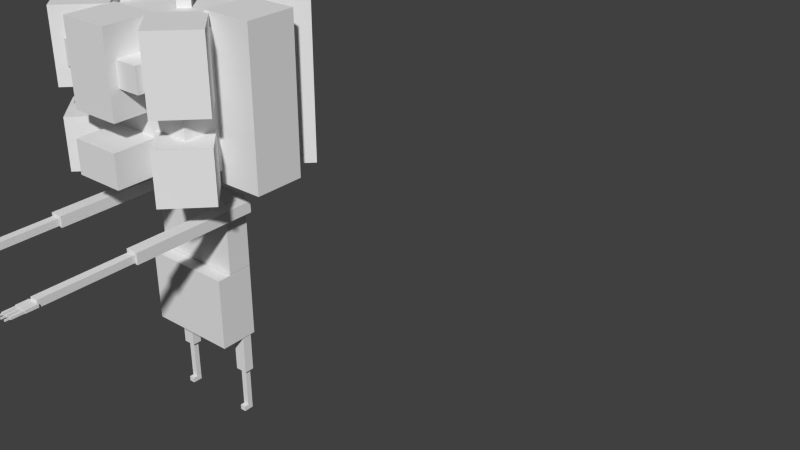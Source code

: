 # Source: pumpkid.blend  (saved by Blender 2.72.0; exported with 4.5.12 LTS)
import bpy
from mathutils import Matrix  # noqa: F401  (used for matrix-valued properties, if any)

bpy.ops.wm.read_factory_settings(use_empty=True)
scene = bpy.context.scene
scene.name = 'Scene'

# ---- collections
col_collection_1 = bpy.data.collections.new('Collection 1'); scene.collection.children.link(col_collection_1)

# ---- materials (node trees are filled in below, after node groups)
mat_material = bpy.data.materials.new('Material')
mat_material.alpha_threshold = 0.0
mat_material.use_transparent_shadow = False
mat_material.roughness = 0.5
mat_material.line_color = (0.0, 0.0, 0.0, 1.0)

# ---- material node trees

# ---- world
world_world = bpy.data.worlds.new('World'); scene.world = world_world
world_world.color = (0.05088, 0.05088, 0.05088)
world_world.use_sun_shadow = False
world_world.sun_shadow_jitter_overblur = 0.0
world_world.cycles.sampling_method = 'MANUAL'
world_world.cycles.sample_map_resolution = 256

# ---- meshes
me_cube_001 = bpy.data.meshes.new('Cube.001')
me_cube_001.from_pydata([(-0.6499, -0.0528, -2.997), (-0.6499, 0.1065, -2.997), (-0.5554, 0.1065, -2.997), (-0.5554, -0.0528, -2.997), (-0.6499, -0.0528, -2.916), (-0.6499, 0.1065, -2.916), (-0.5554, 0.1065, -2.916), (-0.5554, -0.0528, -2.916), (0.5609, -0.0528, -2.997), (0.5609, 0.1065, -2.997), (0.6554, 0.1065, -2.997), (0.6554, -0.0528, -2.997), (0.5609, -0.0528, -2.916), (0.5609, 0.1065, -2.916), (0.6554, 0.1065, -2.916), (0.6554, -0.0528, -2.916), (-0.9325, -1.904, 0.52), (-0.9325, 0.1094, 0.52), (-0.7314, 0.1094, 0.52), (-0.7314, -1.904, 0.52), (-0.9325, -1.904, 0.6971), (-0.9325, 0.1094, 0.6971), (-0.7314, 0.1094, 0.6971), (-0.7314, -1.904, 0.6971), (-0.8963, -3.381, 0.5443), (-0.8963, -1.909, 0.5443), (-0.7676, -1.909, 0.5443), (-0.7676, -3.381, 0.5443), (-0.8963, -3.381, 0.6591), (-0.8963, -1.909, 0.6591), (-0.7676, -1.909, 0.6591), (-0.7676, -3.381, 0.6591), (-0.9337, -3.576, 0.5705), (-0.9337, -3.382, 0.5705), (-0.7302, -3.382, 0.5705), (-0.7302, -3.576, 0.5705), (-0.9337, -3.576, 0.6181), (-0.9337, -3.382, 0.6181), (-0.7302, -3.382, 0.6181), (-0.7302, -3.576, 0.6181), (-0.812, -3.771, 0.5752), (-0.812, -3.577, 0.5752), (-0.8519, -3.577, 0.5752), (-0.8519, -3.771, 0.5752), (-0.812, -3.771, 0.6108), (-0.812, -3.577, 0.6108), (-0.8519, -3.577, 0.6108), (-0.8519, -3.771, 0.6108), (-0.8866, -3.771, 0.5752), (-0.8866, -3.577, 0.5752), (-0.9265, -3.577, 0.5752), (-0.9265, -3.771, 0.5752), (-0.8866, -3.771, 0.6108), (-0.8866, -3.577, 0.6108), (-0.9265, -3.577, 0.6108), (-0.9265, -3.771, 0.6108), (-0.8218, -3.842, 0.5806), (-0.8218, -3.773, 0.5806), (-0.8422, -3.773, 0.5806), (-0.8422, -3.842, 0.5806), (-0.8218, -3.842, 0.6023), (-0.8218, -3.773, 0.6023), (-0.8422, -3.773, 0.6023), (-0.8422, -3.842, 0.6023), (-0.744, -3.842, 0.5806), (-0.744, -3.773, 0.5806), (-0.7644, -3.773, 0.5806), (-0.7644, -3.842, 0.5806), (-0.744, -3.842, 0.6023), (-0.744, -3.773, 0.6023), (-0.7644, -3.773, 0.6023), (-0.7644, -3.842, 0.6023), (-0.7343, -3.771, 0.5752), (-0.7343, -3.577, 0.5752), (-0.7741, -3.577, 0.5752), (-0.7741, -3.771, 0.5752), (-0.7343, -3.771, 0.6108), (-0.7343, -3.577, 0.6108), (-0.7741, -3.577, 0.6108), (-0.7741, -3.771, 0.6108), (-0.8963, -3.842, 0.5806), (-0.8963, -3.773, 0.5806), (-0.9167, -3.773, 0.5806), (-0.9167, -3.842, 0.5806), (-0.8963, -3.842, 0.6023), (-0.8963, -3.773, 0.6023), (-0.9167, -3.773, 0.6023), (-0.9167, -3.842, 0.6023), (0.7588, -3.842, 0.5806), (0.7588, -3.773, 0.5806), (0.7384, -3.773, 0.5806), (0.7384, -3.842, 0.5806), (0.7588, -3.842, 0.6023), (0.7588, -3.773, 0.6023), (0.7384, -3.773, 0.6023), (0.7384, -3.842, 0.6023), (0.7686, -3.771, 0.5752), (0.7686, -3.577, 0.5752), (0.7287, -3.577, 0.5752), (0.7287, -3.771, 0.5752), (0.7686, -3.771, 0.6108), (0.7686, -3.577, 0.6108), (0.7287, -3.577, 0.6108), (0.7287, -3.771, 0.6108), (0.9209, -3.771, 0.5752), (0.9209, -3.577, 0.5752), (0.881, -3.577, 0.5752), (0.881, -3.771, 0.5752), (0.9209, -3.771, 0.6108), (0.9209, -3.577, 0.6108), (0.881, -3.577, 0.6108), (0.881, -3.771, 0.6108), (0.9111, -3.842, 0.5806), (0.9111, -3.773, 0.5806), (0.8908, -3.773, 0.5806), (0.8908, -3.842, 0.5806), (0.9111, -3.842, 0.6023), (0.9111, -3.773, 0.6023), (0.8908, -3.773, 0.6023), (0.8908, -3.842, 0.6023), (0.8334, -3.842, 0.5806), (0.8334, -3.773, 0.5806), (0.813, -3.773, 0.5806), (0.813, -3.842, 0.5806), (0.8334, -3.842, 0.6023), (0.8334, -3.773, 0.6023), (0.813, -3.773, 0.6023), (0.813, -3.842, 0.6023), (0.8431, -3.771, 0.5752), (0.8431, -3.577, 0.5752), (0.8033, -3.577, 0.5752), (0.8033, -3.771, 0.5752), (0.8431, -3.771, 0.6108), (0.8431, -3.577, 0.6108), (0.8033, -3.577, 0.6108), (0.8033, -3.771, 0.6108), (0.7215, -3.576, 0.5705), (0.7215, -3.382, 0.5705), (0.9249, -3.382, 0.5705), (0.9249, -3.576, 0.5705), (0.7215, -3.576, 0.6181), (0.7215, -3.382, 0.6181), (0.9249, -3.382, 0.6181), (0.9249, -3.576, 0.6181), (0.7589, -3.381, 0.5443), (0.7589, -1.909, 0.5443), (0.8875, -1.909, 0.5443), (0.8875, -3.381, 0.5443), (0.7589, -3.381, 0.6591), (0.7589, -1.909, 0.6591), (0.8875, -1.909, 0.6591), (0.8875, -3.381, 0.6591), (0.7227, -1.904, 0.52), (0.7227, 0.1094, 0.52), (0.9237, 0.1094, 0.52), (0.9237, -1.904, 0.52), (0.7227, -1.904, 0.6971), (0.7227, 0.1094, 0.6971), (0.9237, 0.1094, 0.6971), (0.9237, -1.904, 0.6971), (0.5105, -0.02727, -2.26), (0.5105, 0.1276, -2.26), (0.7058, 0.1276, -2.26), (0.7058, -0.02727, -2.26), (0.5105, -0.02727, -1.625), (0.5105, 0.1276, -1.625), (0.7058, 0.1276, -1.625), (0.7058, -0.02727, -1.625), (0.5609, 0.01848, -2.906), (0.5609, 0.1065, -2.906), (0.6554, 0.1065, -2.906), (0.6554, 0.01848, -2.906), (0.5609, 0.01848, -2.271), (0.5609, 0.1065, -2.271), (0.6554, 0.1065, -2.271), (0.6554, 0.01848, -2.271), (-0.652, 0.01848, -2.906), (-0.652, 0.1065, -2.906), (-0.5574, 0.1065, -2.906), (-0.5574, 0.01848, -2.906), (-0.652, 0.01848, -2.271), (-0.652, 0.1065, -2.271), (-0.5574, 0.1065, -2.271), (-0.5574, 0.01848, -2.271), (-0.7023, -0.02727, -2.26), (-0.7023, 0.1276, -2.26), (-0.507, 0.1276, -2.26), (-0.507, -0.02727, -2.26), (-0.7023, -0.02727, -1.625), (-0.7023, 0.1276, -1.625), (-0.507, 0.1276, -1.625), (-0.507, -0.02727, -1.625), (-0.7195, -0.4152, -1.621), (-0.7195, 0.1915, -1.621), (0.7195, 0.1915, -1.621), (0.7195, -0.4152, -1.621), (-0.7195, -0.4152, -0.4628), (-0.7195, 0.1915, -0.4628), (0.7195, 0.1915, -0.4628), (0.7195, -0.4152, -0.4628), (-0.258, -0.1915, 0.7086), (-0.258, 0.1915, 0.7086), (0.258, 0.1915, 0.7086), (0.258, -0.1915, 0.7086), (-0.258, -0.1915, 1.366), (-0.258, 0.1915, 1.366), (0.258, 0.1915, 1.366), (0.258, -0.1915, 1.366), (-0.7195, -0.1915, -0.4518), (-0.7195, 0.1915, -0.4518), (0.7195, 0.1915, -0.4518), (0.7195, -0.1915, -0.4518), (-0.7195, -0.1915, 0.7068), (-0.7195, 0.1915, 0.7068), (0.7195, 0.1915, 0.7068), (0.7195, -0.1915, 0.7068), (0.3967, -1.491, 2.707), (0.3967, -1.106, 2.707), (0.7814, -1.106, 2.707), (0.7814, -1.491, 2.707), (0.3967, -1.491, 3.092), (0.3967, -1.106, 3.092), (0.7814, -1.106, 3.092), (0.7814, -1.491, 3.092), (-0.7887, -1.413, 2.729), (-0.7887, -1.029, 2.729), (-0.404, -1.029, 2.729), (-0.404, -1.413, 2.729), (-0.7887, -1.413, 3.114), (-0.7887, -1.029, 3.114), (-0.404, -1.029, 3.114), (-0.404, -1.413, 3.114), (0.0, -0.1414, 3.297), (-0.1414, 0.0, 3.297), (0.0, 0.1414, 3.297), (0.1414, 4.565e-08, 3.297), (0.0, -0.1414, 3.939), (-0.1414, 4.565e-08, 3.939), (0.0, 0.1414, 3.939), (0.1414, 4.565e-08, 3.939), (-0.4, -1.693, 1.354), (-0.4, -0.8926, 1.354), (0.4, -0.8926, 1.354), (0.4, -1.693, 1.354), (-0.4, -1.693, 1.883), (-0.4, -0.8926, 1.883), (0.4, -0.8926, 1.883), (0.4, -1.693, 1.883), (-0.4, -1.631, 2.272), (-0.4, -0.8308, 2.272), (0.4, -0.8308, 2.272), (0.4, -1.631, 2.272), (-0.4, -1.631, 3.549), (-0.4, -0.8308, 3.549), (0.4, -0.8308, 3.549), (0.4, -1.631, 3.549), (0.895, -1.492, 1.163), (0.3293, -0.9267, 1.163), (0.895, -0.361, 1.163), (1.461, -0.9267, 1.163), (0.895, -1.492, 1.99), (0.3293, -0.9267, 1.99), (0.895, -0.361, 1.99), (1.461, -0.9267, 1.99), (0.8877, -1.467, 2.386), (0.322, -0.9015, 2.386), (0.8877, -0.3358, 2.386), (1.453, -0.9015, 2.386), (0.8877, -1.467, 3.55), (0.322, -0.9015, 3.55), (0.8877, -0.3358, 3.55), (1.453, -0.9015, 3.55), (-0.9116, -1.517, 1.188), (-1.477, -0.9515, 1.188), (-0.9116, -0.3859, 1.188), (-0.3459, -0.9515, 1.188), (-0.9116, -1.517, 2.0), (-1.477, -0.9515, 2.0), (-0.9116, -0.3859, 2.0), (-0.3459, -0.9515, 2.0), (-0.929, -1.51, 2.423), (-1.495, -0.9439, 2.423), (-0.929, -0.3782, 2.423), (-0.3633, -0.9439, 2.423), (-0.929, -1.51, 3.551), (-1.495, -0.9439, 3.551), (-0.929, -0.3782, 3.551), (-0.3633, -0.9439, 3.551), (-1.64, -0.4, 1.177), (-1.64, 0.4, 1.177), (-0.8399, 0.4, 1.177), (-0.8399, -0.4, 1.177), (-1.64, -0.4, 3.577), (-1.64, 0.4, 3.577), (-0.8399, 0.4, 3.577), (-0.8399, -0.4, 3.577), (-0.9747, 0.3996, 1.177), (-1.54, 0.9653, 1.177), (-0.9747, 1.531, 1.177), (-0.409, 0.9653, 1.177), (-0.9747, 0.3996, 3.577), (-1.54, 0.9653, 3.577), (-0.9747, 1.531, 3.577), (-0.409, 0.9653, 3.577), (-0.4, 0.9093, 1.177), (-0.4, 1.709, 1.177), (0.4, 1.709, 1.177), (0.4, 0.9093, 1.177), (-0.4, 0.9093, 3.577), (-0.4, 1.709, 3.577), (0.4, 1.709, 3.577), (0.4, 0.9093, 3.577), (0.9155, 0.35, 1.177), (0.3498, 0.9157, 1.177), (0.9155, 1.481, 1.177), (1.481, 0.9157, 1.177), (0.9155, 0.35, 3.577), (0.3498, 0.9157, 3.577), (0.9155, 1.481, 3.577), (1.481, 0.9157, 3.577), (0.8661, -0.4, 1.177), (0.8661, 0.4, 1.177), (1.666, 0.4, 1.177), (1.666, -0.4, 1.177), (0.8661, -0.4, 3.577), (0.8661, 0.4, 3.577), (1.666, 0.4, 3.577), (1.666, -0.4, 3.577), (1.0, 1.0, 1.377), (1.0, -1.0, 1.377), (-1.0, -1.0, 1.377), (-1.0, 1.0, 1.377), (1.0, 1.0, 3.377), (1.0, -1.0, 3.377), (-1.0, -1.0, 3.377), (-1.0, 1.0, 3.377)], [], [(4, 5, 1, 0), (5, 6, 2, 1), (6, 7, 3, 2), (7, 4, 0, 3), (0, 1, 2, 3), (7, 6, 5, 4), (12, 13, 9, 8), (13, 14, 10, 9), (14, 15, 11, 10), (15, 12, 8, 11), (8, 9, 10, 11), (15, 14, 13, 12), (20, 21, 17, 16), (21, 22, 18, 17), (22, 23, 19, 18), (23, 20, 16, 19), (16, 17, 18, 19), (23, 22, 21, 20), (28, 29, 25, 24), (29, 30, 26, 25), (30, 31, 27, 26), (31, 28, 24, 27), (24, 25, 26, 27), (31, 30, 29, 28), (36, 37, 33, 32), (37, 38, 34, 33), (38, 39, 35, 34), (39, 36, 32, 35), (32, 33, 34, 35), (39, 38, 37, 36), (44, 40, 41, 45), (45, 41, 42, 46), (46, 42, 43, 47), (47, 43, 40, 44), (40, 43, 42, 41), (47, 44, 45, 46), (52, 48, 49, 53), (53, 49, 50, 54), (54, 50, 51, 55), (55, 51, 48, 52), (48, 49, 50, 51), (55, 52, 53, 54), (60, 56, 57, 61), (61, 57, 58, 62), (62, 58, 59, 63), (63, 59, 56, 60), (56, 59, 58, 57), (63, 60, 61, 62), (68, 64, 65, 69), (69, 65, 66, 70), (70, 66, 67, 71), (71, 67, 64, 68), (64, 67, 66, 65), (71, 68, 69, 70), (76, 72, 73, 77), (77, 73, 74, 78), (78, 74, 75, 79), (79, 75, 72, 76), (72, 75, 74, 73), (79, 76, 77, 78), (84, 80, 81, 85), (85, 81, 82, 86), (86, 82, 83, 87), (87, 83, 80, 84), (80, 83, 82, 81), (87, 84, 85, 86), (92, 88, 89, 93), (93, 89, 90, 94), (94, 90, 91, 95), (95, 91, 88, 92), (88, 91, 90, 89), (95, 92, 93, 94), (100, 96, 97, 101), (101, 97, 98, 102), (102, 98, 99, 103), (103, 99, 96, 100), (96, 99, 98, 97), (103, 100, 101, 102), (108, 104, 105, 109), (109, 105, 106, 110), (110, 106, 107, 111), (111, 107, 104, 108), (104, 107, 106, 105), (111, 108, 109, 110), (116, 112, 113, 117), (117, 113, 114, 118), (118, 114, 115, 119), (119, 115, 112, 116), (112, 115, 114, 113), (119, 116, 117, 118), (124, 120, 121, 125), (125, 121, 122, 126), (126, 122, 123, 127), (127, 123, 120, 124), (120, 123, 122, 121), (127, 124, 125, 126), (132, 128, 129, 133), (133, 129, 130, 134), (134, 130, 131, 135), (135, 131, 128, 132), (128, 131, 130, 129), (135, 132, 133, 134), (140, 141, 137, 136), (141, 142, 138, 137), (142, 143, 139, 138), (143, 140, 136, 139), (136, 137, 138, 139), (143, 142, 141, 140), (148, 149, 145, 144), (149, 150, 146, 145), (150, 151, 147, 146), (151, 148, 144, 147), (144, 145, 146, 147), (151, 150, 149, 148), (156, 157, 153, 152), (157, 158, 154, 153), (158, 159, 155, 154), (159, 156, 152, 155), (152, 153, 154, 155), (159, 158, 157, 156), (164, 165, 161, 160), (165, 166, 162, 161), (166, 167, 163, 162), (167, 164, 160, 163), (160, 161, 162, 163), (167, 166, 165, 164), (172, 173, 169, 168), (173, 174, 170, 169), (174, 175, 171, 170), (175, 172, 168, 171), (168, 169, 170, 171), (175, 174, 173, 172), (180, 181, 177, 176), (181, 182, 178, 177), (182, 183, 179, 178), (183, 180, 176, 179), (176, 177, 178, 179), (183, 182, 181, 180), (188, 189, 185, 184), (189, 190, 186, 185), (190, 191, 187, 186), (191, 188, 184, 187), (184, 185, 186, 187), (191, 190, 189, 188), (196, 197, 193, 192), (197, 198, 194, 193), (198, 199, 195, 194), (199, 196, 192, 195), (192, 193, 194, 195), (199, 198, 197, 196), (204, 205, 201, 200), (205, 206, 202, 201), (206, 207, 203, 202), (207, 204, 200, 203), (200, 201, 202, 203), (207, 206, 205, 204), (212, 213, 209, 208), (213, 214, 210, 209), (214, 215, 211, 210), (215, 212, 208, 211), (208, 209, 210, 211), (215, 214, 213, 212), (220, 221, 217, 216), (221, 222, 218, 217), (222, 223, 219, 218), (223, 220, 216, 219), (216, 217, 218, 219), (223, 222, 221, 220), (228, 229, 225, 224), (229, 230, 226, 225), (230, 231, 227, 226), (231, 228, 224, 227), (224, 225, 226, 227), (231, 230, 229, 228), (236, 237, 233, 232), (237, 238, 234, 233), (238, 239, 235, 234), (239, 236, 232, 235), (232, 233, 234, 235), (239, 238, 237, 236), (244, 245, 241, 240), (245, 246, 242, 241), (246, 247, 243, 242), (247, 244, 240, 243), (240, 241, 242, 243), (247, 246, 245, 244), (252, 253, 249, 248), (253, 254, 250, 249), (254, 255, 251, 250), (255, 252, 248, 251), (248, 249, 250, 251), (255, 254, 253, 252), (260, 261, 257, 256), (261, 262, 258, 257), (262, 263, 259, 258), (263, 260, 256, 259), (256, 257, 258, 259), (263, 262, 261, 260), (268, 269, 265, 264), (269, 270, 266, 265), (270, 271, 267, 266), (271, 268, 264, 267), (264, 265, 266, 267), (271, 270, 269, 268), (276, 277, 273, 272), (277, 278, 274, 273), (278, 279, 275, 274), (279, 276, 272, 275), (272, 273, 274, 275), (279, 278, 277, 276), (284, 285, 281, 280), (285, 286, 282, 281), (286, 287, 283, 282), (287, 284, 280, 283), (280, 281, 282, 283), (287, 286, 285, 284), (292, 293, 289, 288), (293, 294, 290, 289), (294, 295, 291, 290), (295, 292, 288, 291), (288, 289, 290, 291), (295, 294, 293, 292), (300, 301, 297, 296), (301, 302, 298, 297), (302, 303, 299, 298), (303, 300, 296, 299), (296, 297, 298, 299), (303, 302, 301, 300), (308, 309, 305, 304), (309, 310, 306, 305), (310, 311, 307, 306), (311, 308, 304, 307), (304, 305, 306, 307), (311, 310, 309, 308), (316, 317, 313, 312), (317, 318, 314, 313), (318, 319, 315, 314), (319, 316, 312, 315), (312, 313, 314, 315), (319, 318, 317, 316), (324, 325, 321, 320), (325, 326, 322, 321), (326, 327, 323, 322), (327, 324, 320, 323), (320, 321, 322, 323), (327, 326, 325, 324), (328, 329, 330, 331), (332, 335, 334, 333), (328, 332, 333, 329), (329, 333, 334, 330), (330, 334, 335, 331), (332, 328, 331, 335)])
_uv = me_cube_001.uv_layers.new(name='UVMap')
_uv.uv.foreach_set('vector', [0.1475, 0.3657, 0.1475, 0.3507, 0.155, 0.3507, 0.155, 0.3657, 0.6285, 0.3602, 0.6285, 0.3691, 0.621, 0.3691, 0.621, 0.3602, 0.3025, 0.3513, 0.3025, 0.3364, 0.31, 0.3364, 0.31, 0.3513, 0.1133, 0.3407, 0.1133, 0.3496, 0.1058, 0.3496, 0.1058, 0.3407, 0.5805, 0.3602, 0.5805, 0.3751, 0.5717, 0.3751, 0.5717, 0.3602, 0.5892, 0.3602, 0.5892, 0.3751, 0.5805, 0.3751, 0.5805, 0.3602, 0.1721, 0.3982, 0.1721, 0.4132, 0.1646, 0.4132, 0.1646, 0.3982, 0.172, 0.2803, 0.172, 0.2891, 0.1645, 0.2891, 0.1645, 0.2803, 0.177, 0.3647, 0.177, 0.3498, 0.1845, 0.3498, 0.1845, 0.3647, 0.1814, 0.4147, 0.1814, 0.4236, 0.1739, 0.4236, 0.1739, 0.4147, 0.563, 0.3602, 0.563, 0.3751, 0.5543, 0.3751, 0.5543, 0.3602, 0.563, 0.3751, 0.563, 0.3602, 0.5717, 0.3602, 0.5717, 0.3751, 0.9016, 0.6047, 0.9016, 0.4158, 0.9179, 0.4158, 0.9179, 0.6047, 0.8203, 0.3499, 0.8203, 0.3688, 0.804, 0.3688, 0.804, 0.3499, 0.9836, 0.2789, 0.9836, 0.09012, 1.0, 0.09012, 1.0, 0.2789, 0.8367, 0.3499, 0.8367, 0.3688, 0.8203, 0.3688, 0.8203, 0.3499, 0.9518, 0.564, 0.9518, 0.3751, 0.9704, 0.3751, 0.9704, 0.564, 0.3389, 0.3829, 0.3389, 0.1941, 0.3575, 0.1941, 0.3575, 0.3829, 0.6794, 0.8733, 0.6794, 0.7352, 0.69, 0.7352, 0.69, 0.8733, 0.6104, 0.3602, 0.6104, 0.3723, 0.5998, 0.3723, 0.5998, 0.3602, 0.7151, 0.7083, 0.7151, 0.5702, 0.7257, 0.5702, 0.7257, 0.7083, 0.5998, 0.3602, 0.5998, 0.3723, 0.5892, 0.3723, 0.5892, 0.3602, 0.6798, 0.6029, 0.6798, 0.4648, 0.6916, 0.4648, 0.6916, 0.6029, 0.1612, 0.3438, 0.1612, 0.4819, 0.1494, 0.4819, 0.1494, 0.3438, 0.9386, 0.9831, 0.9386, 0.9649, 0.943, 0.9649, 0.943, 0.9831, 0.9762, 0.8985, 0.9762, 0.9176, 0.9718, 0.9176, 0.9718, 0.8985, 0.9738, 0.9415, 0.9738, 0.9233, 0.9782, 0.9233, 0.9782, 0.9415, 0.9802, 0.9015, 0.9802, 0.9206, 0.9757, 0.9206, 0.9757, 0.9015, 0.9411, 0.9332, 0.959, 0.9332, 0.959, 0.9522, 0.9411, 0.9522, 0.949, 0.9325, 0.9311, 0.9325, 0.9311, 0.9135, 0.949, 0.9135, 0.873, 0.9247, 0.8763, 0.9247, 0.8763, 0.9429, 0.873, 0.9429, 0.9082, 0.9827, 0.9049, 0.9827, 0.9049, 0.979, 0.9082, 0.979, 0.8694, 0.938, 0.8727, 0.938, 0.8727, 0.9562, 0.8694, 0.9562, 0.9001, 0.9919, 0.8968, 0.9919, 0.8968, 0.9881, 0.9001, 0.9881, 0.9443, 0.891, 0.9406, 0.891, 0.9406, 0.8729, 0.9443, 0.8729, 0.966, 0.9699, 0.9697, 0.9699, 0.9697, 0.9881, 0.966, 0.9881, 0.9308, 0.9213, 0.9341, 0.9213, 0.9341, 0.9395, 0.9308, 0.9395, 0.9147, 0.995, 0.9115, 0.995, 0.9115, 0.9913, 0.9147, 0.9913, 0.851, 0.9088, 0.8543, 0.9088, 0.8543, 0.927, 0.851, 0.927, 0.8919, 0.9734, 0.8886, 0.9734, 0.8886, 0.9696, 0.8919, 0.9696, 0.8564, 0.9414, 0.8564, 0.9595, 0.8527, 0.9595, 0.8527, 0.9414, 0.8742, 0.9166, 0.8779, 0.9166, 0.8779, 0.9348, 0.8742, 0.9348, 0.8654, 0.9113, 0.8674, 0.9113, 0.8674, 0.9177, 0.8654, 0.9177, 0.1867, 0.2756, 0.1867, 0.2776, 0.1848, 0.2776, 0.1848, 0.2756, 0.9044, 0.9837, 0.9064, 0.9837, 0.9064, 0.9902, 0.9044, 0.9902, 0.1867, 0.2735, 0.1867, 0.2756, 0.1848, 0.2756, 0.1848, 0.2735, 0.9827, 0.7694, 0.9809, 0.7694, 0.9809, 0.7629, 0.9827, 0.7629, 0.9267, 0.8002, 0.9286, 0.8002, 0.9286, 0.8067, 0.9267, 0.8067, 0.8491, 0.92, 0.8511, 0.92, 0.8511, 0.9265, 0.8491, 0.9265, 0.1867, 0.2654, 0.1867, 0.2674, 0.1848, 0.2674, 0.1848, 0.2654, 0.8653, 0.9152, 0.8673, 0.9152, 0.8673, 0.9217, 0.8653, 0.9217, 0.1867, 0.2674, 0.1867, 0.2695, 0.1848, 0.2695, 0.1848, 0.2674, 0.9827, 0.777, 0.9809, 0.777, 0.9809, 0.7705, 0.9827, 0.7705, 0.9267, 0.7992, 0.9286, 0.7992, 0.9286, 0.8057, 0.9267, 0.8057, 0.8766, 0.9292, 0.8799, 0.9292, 0.8799, 0.9474, 0.8766, 0.9474, 0.8529, 0.9463, 0.8496, 0.9463, 0.8496, 0.9425, 0.8529, 0.9425, 0.9209, 0.9617, 0.9241, 0.9617, 0.9241, 0.9799, 0.9209, 0.9799, 0.8697, 0.9852, 0.8729, 0.9852, 0.8729, 0.9889, 0.8697, 0.9889, 0.913, 0.9846, 0.9093, 0.9846, 0.9093, 0.9665, 0.913, 0.9665, 0.8566, 0.9058, 0.8603, 0.9058, 0.8603, 0.924, 0.8566, 0.924, 0.8548, 0.9201, 0.8568, 0.9201, 0.8568, 0.9266, 0.8548, 0.9266, 0.1867, 0.2857, 0.1867, 0.2878, 0.1848, 0.2878, 0.1848, 0.2857, 0.847, 0.9308, 0.849, 0.9308, 0.849, 0.9373, 0.847, 0.9373, 0.1867, 0.2878, 0.1867, 0.2898, 0.1848, 0.2898, 0.1848, 0.2878, 0.9815, 0.8217, 0.9796, 0.8217, 0.9796, 0.8153, 0.9815, 0.8153, 0.9821, 0.8107, 0.984, 0.8107, 0.984, 0.8172, 0.9821, 0.8172, 0.8535, 0.9152, 0.8555, 0.9152, 0.8555, 0.9217, 0.8535, 0.9217, 0.1867, 0.2837, 0.1867, 0.2857, 0.1848, 0.2857, 0.1848, 0.2837, 0.8683, 0.987, 0.8703, 0.987, 0.8703, 0.9934, 0.8683, 0.9934, 0.1867, 0.2695, 0.1867, 0.2715, 0.1848, 0.2715, 0.1848, 0.2695, 0.984, 0.7739, 0.9821, 0.7739, 0.9821, 0.7674, 0.984, 0.7674, 0.9255, 0.7745, 0.9274, 0.7745, 0.9274, 0.7809, 0.9255, 0.7809, 0.9046, 0.9459, 0.9078, 0.9459, 0.9078, 0.964, 0.9046, 0.964, 0.9774, 0.3728, 0.9741, 0.3728, 0.9741, 0.3691, 0.9774, 0.3691, 0.8766, 0.8953, 0.8798, 0.8953, 0.8798, 0.9135, 0.8766, 0.9135, 0.8536, 0.9975, 0.8504, 0.9975, 0.8504, 0.9938, 0.8536, 0.9938, 0.8857, 0.9952, 0.882, 0.9952, 0.882, 0.977, 0.8857, 0.977, 0.8898, 0.9698, 0.8935, 0.9698, 0.8935, 0.9879, 0.8898, 0.9879, 0.9012, 0.9221, 0.9045, 0.9221, 0.9045, 0.9403, 0.9012, 0.9403, 0.9195, 0.908, 0.9162, 0.908, 0.9162, 0.9043, 0.9195, 0.9043, 0.8918, 0.9754, 0.8951, 0.9754, 0.8951, 0.9936, 0.8918, 0.9936, 0.8649, 0.9282, 0.8616, 0.9282, 0.8616, 0.9244, 0.8649, 0.9244, 0.9345, 0.9937, 0.9308, 0.9937, 0.9308, 0.9755, 0.9345, 0.9755, 0.9035, 0.9378, 0.9072, 0.9378, 0.9072, 0.956, 0.9035, 0.956, 0.8959, 0.9846, 0.8979, 0.9846, 0.8979, 0.991, 0.8959, 0.991, 0.1867, 0.2796, 0.1867, 0.2817, 0.1848, 0.2817, 0.1848, 0.2796, 0.8585, 0.9162, 0.8605, 0.9162, 0.8605, 0.9227, 0.8585, 0.9227, 0.1867, 0.2817, 0.1867, 0.2837, 0.1848, 0.2837, 0.1848, 0.2817, 0.9188, 0.8396, 0.9169, 0.8396, 0.9169, 0.8332, 0.9188, 0.8332, 0.9563, 0.7634, 0.9581, 0.7634, 0.9581, 0.7698, 0.9563, 0.7698, 0.8542, 0.9132, 0.8562, 0.9132, 0.8562, 0.9197, 0.8542, 0.9197, 0.1867, 0.2776, 0.1867, 0.2796, 0.1848, 0.2796, 0.1848, 0.2776, 0.9109, 0.9855, 0.9129, 0.9855, 0.9129, 0.9919, 0.9109, 0.9919, 0.1867, 0.2715, 0.1867, 0.2735, 0.1848, 0.2735, 0.1848, 0.2715, 0.9827, 0.8259, 0.9809, 0.8259, 0.9809, 0.8194, 0.9827, 0.8194, 0.9809, 0.7687, 0.9827, 0.7687, 0.9827, 0.7752, 0.9809, 0.7752, 0.8842, 0.9009, 0.8875, 0.9009, 0.8875, 0.919, 0.8842, 0.919, 0.8699, 0.986, 0.8666, 0.986, 0.8666, 0.9822, 0.8699, 0.9822, 0.9456, 0.9344, 0.9489, 0.9344, 0.9489, 0.9526, 0.9456, 0.9526, 0.8763, 0.9857, 0.873, 0.9857, 0.873, 0.982, 0.8763, 0.982, 0.8622, 0.9642, 0.8586, 0.9642, 0.8586, 0.946, 0.8622, 0.946, 0.923, 0.9661, 0.9267, 0.9661, 0.9267, 0.9843, 0.923, 0.9843, 0.9757, 0.9214, 0.9757, 0.9032, 0.9802, 0.9032, 0.9802, 0.9214, 0.9802, 0.9156, 0.9802, 0.9347, 0.9757, 0.9347, 0.9757, 0.9156, 0.9777, 0.9149, 0.9777, 0.8967, 0.9821, 0.8967, 0.9821, 0.9149, 0.8669, 0.9733, 0.8669, 0.9924, 0.8625, 0.9924, 0.8625, 0.9733, 0.8961, 0.9098, 0.914, 0.9098, 0.914, 0.9289, 0.8961, 0.9289, 0.984, 0.9608, 0.9661, 0.9608, 0.9661, 0.9418, 0.984, 0.9418, 0.709, 0.6138, 0.709, 0.4757, 0.7196, 0.4757, 0.7196, 0.6138, 0.621, 0.3602, 0.621, 0.3723, 0.6104, 0.3723, 0.6104, 0.3602, 0.9027, 0.2251, 0.9027, 0.08699, 0.9133, 0.08699, 0.9133, 0.2251, 0.3712, 0.4491, 0.3712, 0.4612, 0.3606, 0.4612, 0.3606, 0.4491, 0.3978, 0.3384, 0.3978, 0.2003, 0.4097, 0.2003, 0.4097, 0.3384, 0.6794, 0.7352, 0.6794, 0.8733, 0.6676, 0.8733, 0.6676, 0.7352, 0.9704, 0.564, 0.9704, 0.3751, 0.9867, 0.3751, 0.9867, 0.564, 0.7896, 0.8253, 0.7896, 0.8442, 0.7732, 0.8442, 0.7732, 0.8253, 0.9673, 0.2789, 0.9673, 0.09012, 0.9836, 0.09012, 0.9836, 0.2789, 0.7896, 0.8442, 0.7896, 0.863, 0.7732, 0.863, 0.7732, 0.8442, 0.9487, 0.2789, 0.9487, 0.09012, 0.9673, 0.09012, 0.9673, 0.2789, 0.7461, 0.835, 0.7461, 0.6462, 0.7647, 0.6462, 0.7647, 0.835, 0.7084, 0.5773, 0.6941, 0.5773, 0.6941, 0.5177, 0.7084, 0.5177, 0.9544, 0.0, 0.9724, 0.0, 0.9724, 0.05958, 0.9544, 0.05958, 0.7752, 0.9599, 0.7609, 0.9599, 0.7609, 0.9003, 0.7752, 0.9003, 0.8033, 0.4765, 0.8213, 0.4765, 0.8213, 0.5361, 0.8033, 0.5361, 0.7651, 0.3495, 0.7508, 0.3495, 0.7508, 0.3312, 0.7651, 0.3312, 0.8779, 0.4502, 0.8922, 0.4502, 0.8922, 0.4685, 0.8779, 0.4685, 0.9805, 0.05958, 0.9724, 0.05958, 0.9724, 0.0, 0.9805, 0.0, 0.3358, 0.4531, 0.3445, 0.4531, 0.3445, 0.5127, 0.3358, 0.5127, 0.6258, 0.7892, 0.6176, 0.7892, 0.6176, 0.7296, 0.6258, 0.7296, 0.7524, 0.6029, 0.7611, 0.6029, 0.7611, 0.6625, 0.7524, 0.6625, 0.333, 0.4235, 0.3249, 0.4235, 0.3249, 0.4147, 0.333, 0.4147, 0.2496, 0.3128, 0.2577, 0.3128, 0.2577, 0.3217, 0.2496, 0.3217, 0.9828, 0.7359, 0.9747, 0.7359, 0.9747, 0.6763, 0.9828, 0.6763, 0.7455, 0.7105, 0.7368, 0.7105, 0.7368, 0.651, 0.7455, 0.651, 0.9785, 0.3751, 0.9704, 0.3751, 0.9704, 0.3156, 0.9785, 0.3156, 0.7645, 0.8253, 0.7732, 0.8253, 0.7732, 0.8849, 0.7645, 0.8849, 0.3272, 0.3795, 0.3191, 0.3795, 0.3191, 0.3706, 0.3272, 0.3706, 0.3125, 0.3086, 0.3207, 0.3086, 0.3207, 0.3175, 0.3125, 0.3175, 0.9747, 0.7359, 0.9604, 0.7359, 0.9604, 0.6763, 0.9747, 0.6763, 0.9487, 0.2789, 0.9668, 0.2789, 0.9668, 0.3385, 0.9487, 0.3385, 0.5853, 0.9895, 0.571, 0.9895, 0.571, 0.93, 0.5853, 0.93, 0.7428, 0.9003, 0.7609, 0.9003, 0.7609, 0.9599, 0.7428, 0.9599, 0.6889, 0.5576, 0.6746, 0.5576, 0.6746, 0.5393, 0.6889, 0.5393, 0.6676, 0.8733, 0.6819, 0.8733, 0.6819, 0.8916, 0.6676, 0.8916, 0.1729, 0.3222, 0.2289, 0.3222, 0.2289, 0.4308, 0.1729, 0.4308, 0.6906, 0.6002, 0.6906, 0.7352, 0.5836, 0.7352, 0.5836, 0.6002, 0.8779, 0.4838, 0.8219, 0.4838, 0.8219, 0.3751, 0.8779, 0.3751, 0.6704, 0.4297, 0.6704, 0.5647, 0.5633, 0.5647, 0.5633, 0.4297, 0.8316, 0.5906, 0.7756, 0.5906, 0.7756, 0.4557, 0.8316, 0.4557, 0.7795, 0.4891, 0.8355, 0.4891, 0.8355, 0.624, 0.7795, 0.624, 0.6028, 0.8726, 0.6382, 0.8726, 0.6382, 0.9343, 0.6028, 0.9343, 0.8326, 0.7005, 0.8803, 0.7005, 0.8803, 0.7622, 0.8326, 0.7622, 0.2219, 0.4616, 0.1866, 0.4616, 0.1866, 0.3999, 0.2219, 0.3999, 0.6547, 0.8463, 0.7024, 0.8463, 0.7024, 0.9079, 0.6547, 0.9079, 0.6953, 0.8218, 0.6599, 0.8218, 0.6599, 0.7734, 0.6953, 0.7734, 0.6178, 0.7889, 0.6531, 0.7889, 0.6531, 0.8373, 0.6178, 0.8373, 0.2491, 0.3377, 0.2845, 0.3377, 0.2845, 0.4463, 0.2491, 0.4463, 0.4052, 0.4949, 0.4052, 0.3599, 0.5122, 0.3599, 0.5122, 0.4949, 0.9272, 0.5858, 0.8918, 0.5858, 0.8918, 0.4771, 0.9272, 0.4771, 0.6613, 0.2251, 0.6613, 0.36, 0.5543, 0.36, 0.5543, 0.2251, 0.9487, 0.36, 0.9133, 0.36, 0.9133, 0.2251, 0.9487, 0.2251, 0.9133, 0.09012, 0.9487, 0.09012, 0.9487, 0.2251, 0.9133, 0.2251, 0.4359, 0.8417, 0.4359, 0.8056, 0.4714, 0.8056, 0.4714, 0.8417, 0.4011, 0.7621, 0.4367, 0.7621, 0.4367, 0.7981, 0.4011, 0.7981, 0.4179, 0.6242, 0.4179, 0.6602, 0.3824, 0.6602, 0.3824, 0.6242, 0.1025, 0.516, 0.1479, 0.516, 0.1479, 0.5621, 0.1025, 0.5621, 0.4507, 0.7091, 0.4152, 0.7091, 0.4152, 0.673, 0.4507, 0.673, 0.4093, 0.7512, 0.4093, 0.7151, 0.4448, 0.7151, 0.4448, 0.7512, 0.3823, 0.7844, 0.3823, 0.7483, 0.4179, 0.7483, 0.4179, 0.7844, 0.4102, 0.7855, 0.4457, 0.7855, 0.4457, 0.8216, 0.4102, 0.8216, 0.4288, 0.8495, 0.3933, 0.8495, 0.3933, 0.8134, 0.4288, 0.8134, 0.1024, 0.5157, 0.1478, 0.5157, 0.1478, 0.5618, 0.1024, 0.5618, 0.4579, 0.6725, 0.4579, 0.7086, 0.4223, 0.7086, 0.4223, 0.6725, 0.3712, 0.7174, 0.4067, 0.7174, 0.4067, 0.7535, 0.3712, 0.7535, 0.02248, 0.01259, 0.03554, 0.01259, 0.03554, 0.07285, 0.02248, 0.07285, 0.03554, 0.01259, 0.04861, 0.01259, 0.04861, 0.07285, 0.03554, 0.07285, 0.04724, 0.07415, 0.03418, 0.07415, 0.03418, 0.01389, 0.04724, 0.01389, 0.03418, 0.07415, 0.02111, 0.07415, 0.02111, 0.01389, 0.03418, 0.01389, 0.03154, 0.06161, 0.01306, 0.06161, 0.01306, 0.04285, 0.03154, 0.04285, 0.03803, 0.01704, 0.03803, 0.0358, 0.01955, 0.0358, 0.01955, 0.01704, 0.2457, 0.8477, 0.2457, 0.7727, 0.2945, 0.7727, 0.2945, 0.8477, 0.431, 0.8011, 0.431, 0.8761, 0.3822, 0.8761, 0.3822, 0.8011, 0.3096, 0.7507, 0.3096, 0.8257, 0.2607, 0.8257, 0.2607, 0.7507, 0.2922, 0.7528, 0.2922, 0.8278, 0.2434, 0.8278, 0.2434, 0.7528, 0.3127, 0.7659, 0.3127, 0.6909, 0.3866, 0.6909, 0.3866, 0.7659, 0.4491, 0.7135, 0.4491, 0.7885, 0.3752, 0.7885, 0.3752, 0.7135, 0.5173, 0.8549, 0.4434, 0.8549, 0.4434, 0.7352, 0.5173, 0.7352, 0.5173, 0.7352, 0.5912, 0.7352, 0.5912, 0.8549, 0.5173, 0.8549, 0.4, 0.8194, 0.3261, 0.8194, 0.3261, 0.6997, 0.4, 0.6997, 0.3695, 0.7352, 0.4434, 0.7352, 0.4434, 0.8549, 0.3695, 0.8549, 0.1605, 0.9306, 0.1605, 0.8556, 0.2344, 0.8556, 0.2344, 0.9306, 0.3102, 0.8247, 0.3102, 0.8997, 0.2363, 0.8997, 0.2363, 0.8247, 0.2536, 0.7553, 0.3059, 0.7553, 0.3059, 0.8328, 0.2536, 0.8328, 0.3659, 0.8724, 0.3136, 0.8724, 0.3136, 0.7949, 0.3659, 0.7949, 0.4018, 0.7514, 0.4018, 0.6984, 0.4781, 0.6984, 0.4781, 0.7514, 0.2844, 0.8575, 0.2844, 0.8044, 0.3607, 0.8044, 0.3607, 0.8575, 0.4836, 0.8769, 0.4097, 0.8769, 0.4097, 0.8019, 0.4836, 0.8019, 0.4639, 0.7104, 0.4639, 0.7855, 0.39, 0.7855, 0.39, 0.7104, 0.3347, 0.8422, 0.2824, 0.8422, 0.2824, 0.733, 0.3347, 0.733, 0.2508, 0.6519, 0.3031, 0.6519, 0.3031, 0.7611, 0.2508, 0.7611, 0.3031, 0.6519, 0.3553, 0.6519, 0.3553, 0.7611, 0.3031, 0.7611, 0.2695, 0.7399, 0.3218, 0.7399, 0.3218, 0.8491, 0.2695, 0.8491, 0.3389, 0.8499, 0.3389, 0.925, 0.265, 0.925, 0.265, 0.8499, 0.3668, 0.7526, 0.4407, 0.7526, 0.4407, 0.8276, 0.3668, 0.8276, 0.2795, 0.7594, 0.3318, 0.7594, 0.3318, 0.8355, 0.2795, 0.8355, 0.4869, 0.9178, 0.4346, 0.9178, 0.4346, 0.8417, 0.4869, 0.8417, 0.265, 0.8499, 0.265, 0.7969, 0.34, 0.7969, 0.34, 0.8499, 0.1784, 0.8441, 0.1784, 0.791, 0.2534, 0.791, 0.2534, 0.8441, 0.4446, 0.8426, 0.3707, 0.8426, 0.3707, 0.7676, 0.4446, 0.7676, 0.374, 0.6701, 0.4479, 0.6701, 0.4479, 0.7451, 0.374, 0.7451, 0.265, 0.7438, 0.265, 0.6908, 0.3693, 0.6908, 0.3693, 0.7438, 0.265, 0.6908, 0.265, 0.6377, 0.3693, 0.6377, 0.3693, 0.6908, 0.3781, 0.7902, 0.3781, 0.7371, 0.4823, 0.7371, 0.4823, 0.7902, 0.3781, 0.7371, 0.3781, 0.6841, 0.4823, 0.6841, 0.4823, 0.7371, 0.382, 0.798, 0.4559, 0.798, 0.4559, 0.873, 0.382, 0.873, 0.2773, 0.7759, 0.2773, 0.7009, 0.3512, 0.7009, 0.3512, 0.7759, 0.3702, 0.6525, 0.4441, 0.6525, 0.4441, 0.8776, 0.3702, 0.8776, 0.3763, 0.9089, 0.3024, 0.9089, 0.3024, 0.6838, 0.3763, 0.6838, 0.4035, 0.852, 0.3296, 0.852, 0.3296, 0.627, 0.4035, 0.627, 0.3442, 0.6837, 0.4181, 0.6837, 0.4181, 0.9088, 0.3442, 0.9088, 0.515, 0.8343, 0.4411, 0.8343, 0.4411, 0.7592, 0.515, 0.7592, 0.3902, 0.7542, 0.4641, 0.7542, 0.4641, 0.8292, 0.3902, 0.8292, 0.4141, 0.6798, 0.4664, 0.6798, 0.4664, 0.9049, 0.4141, 0.9049, 0.3627, 0.9303, 0.3104, 0.9303, 0.3104, 0.7052, 0.3627, 0.7052, 0.3104, 0.9303, 0.2582, 0.9303, 0.2582, 0.7052, 0.3104, 0.7052, 0.4479, 0.8702, 0.3957, 0.8702, 0.3957, 0.6451, 0.4479, 0.6451, 0.357, 0.7161, 0.357, 0.6411, 0.4309, 0.6411, 0.4309, 0.7161, 0.4954, 0.7581, 0.4215, 0.7581, 0.4215, 0.6831, 0.4954, 0.6831, 0.2868, 0.6309, 0.3607, 0.6309, 0.3607, 0.856, 0.2868, 0.856, 0.207, 0.6701, 0.2809, 0.6701, 0.2809, 0.8952, 0.207, 0.8952, 0.4498, 0.8911, 0.3759, 0.8911, 0.3759, 0.666, 0.4498, 0.666, 0.3742, 0.5801, 0.4481, 0.5801, 0.4481, 0.8052, 0.3742, 0.8052, 0.4939, 0.7361, 0.4939, 0.8112, 0.42, 0.8112, 0.42, 0.7361, 0.5086, 0.7182, 0.5086, 0.7932, 0.4347, 0.7932, 0.4347, 0.7182, 0.2552, 0.6387, 0.3075, 0.6387, 0.3075, 0.8638, 0.2552, 0.8638, 0.3075, 0.6387, 0.3597, 0.6387, 0.3597, 0.8638, 0.3075, 0.8638, 0.276, 0.6602, 0.3282, 0.6602, 0.3282, 0.8852, 0.276, 0.8852, 0.3986, 0.8585, 0.3464, 0.8585, 0.3464, 0.6334, 0.3986, 0.6334, 0.4434, 0.8549, 0.4434, 0.93, 0.3695, 0.93, 0.3695, 0.8549, 0.3143, 0.8115, 0.3883, 0.8115, 0.3883, 0.8866, 0.3143, 0.8866, 0.2611, 0.7462, 0.335, 0.7462, 0.335, 0.9713, 0.2611, 0.9713, 0.3308, 0.6544, 0.4047, 0.6544, 0.4047, 0.8795, 0.3308, 0.8795, 0.3158, 0.8565, 0.2419, 0.8565, 0.2419, 0.6314, 0.3158, 0.6314, 0.2572, 0.7759, 0.3311, 0.7759, 0.3311, 1.001, 0.2572, 1.001, 0.3611, 0.8733, 0.2872, 0.8733, 0.2872, 0.7983, 0.3611, 0.7983, 0.3844, 0.7083, 0.4583, 0.7083, 0.4583, 0.7833, 0.3844, 0.7833, 0.2738, 0.6055, 0.4586, 0.6055, 0.4586, 0.793, 0.2738, 0.793, 0.3921, 0.713, 0.3921, 0.9005, 0.2074, 0.9005, 0.2074, 0.713, 0.3968, 0.8262, 0.2121, 0.8262, 0.2121, 0.6387, 0.3968, 0.6387, -0.0001459, 0.9685, 0.0001462, 0.781, 0.1876, 0.7813, 0.1874, 0.9688, 0.4348, 0.9689, 0.25, 0.9689, 0.25, 0.7813, 0.4348, 0.7813, 0.25, 0.5937, 0.4348, 0.5937, 0.4348, 0.7813, 0.25, 0.7813])
me_cube_001.materials.append(mat_material)
me_cube_001.use_remesh_preserve_volume = False
me_cube_001.use_remesh_preserve_attributes = False
me_cube_001.use_mirror_vertex_groups = False
me_cube_001.update()
arm_armature_001 = bpy.data.armatures.new('Armature.001')  # bones are not reproduced

# ---- objects
ob_armature = bpy.data.objects.new('Armature', arm_armature_001)
ob_cube_001 = bpy.data.objects.new('Cube.001', me_cube_001)

# ---- transforms, parenting, visibility, modifiers, constraints
ob_armature.location = (0.01095, 0.03878, 2.13)
ob_armature.show_in_front = True
ob_armature.lineart.crease_threshold = 0.0
ob_cube_001.parent = ob_armature
ob_cube_001.matrix_parent_inverse = Matrix(((1.0, 0.0, 0.0, -0.01095), (0.0, 1.0, 0.0, -0.03878), (0.0, 0.0, 1.0, -2.13), (0.0, 0.0, 0.0, 1.0)))
ob_cube_001.location = (0.0, -2.792e-09, 2.463)
ob_cube_001.lineart.crease_threshold = 0.0
_vg = ob_cube_001.vertex_groups.new(name='torace')
for _i, _w in zip([208, 209, 210, 211, 212, 213, 214, 215, 236, 237, 238, 239], [1.0, 1.0, 1.0, 1.0, 1.0, 1.0, 1.0, 1.0, 0.9898, 0.9873, 0.9888, 0.9889]): _vg.add([_i], _w, 'REPLACE')
_vg = ob_cube_001.vertex_groups.new(name='pancia')
_vg.add([192, 193, 194, 195, 196, 197, 198, 199], 1.0, 'REPLACE')
_vg = ob_cube_001.vertex_groups.new(name='collo')
for _i, _w in zip([200, 201, 202, 203, 204, 205, 206, 207, 240, 241, 242, 243, 244, 245, 246, 247], [1.0, 1.0, 1.0, 1.0, 1.0, 1.0, 1.0, 1.0, 0.04044, 0.2595, 0.3757, 0.06343, 0.05102, 0.34, 0.7271, 0.1126]): _vg.add([_i], _w, 'REPLACE')
_vg = ob_cube_001.vertex_groups.new(name='femorell')
_vg.add([160, 161, 162, 163, 164, 165, 166, 167], 1.0, 'REPLACE')
_vg = ob_cube_001.vertex_groups.new(name='femorel')
_vg.add([184, 185, 186, 187, 188, 189, 190, 191], 1.0, 'REPLACE')
_vg = ob_cube_001.vertex_groups.new(name='piedell')
_vg.add([8, 9, 10, 11, 12, 13, 14, 15], 1.0, 'REPLACE')
_vg = ob_cube_001.vertex_groups.new(name='testa')
_vg.add([216, 217, 218, 219, 220, 221, 222, 223, 224, 225, 226, 227, 228, 229, 230, 231, 248, 249, 250, 251, 252, 253, 254, 255, 264, 265, 266, 267, 268, 269, 270, 271, 280, 281, 282, 283, 284, 285, 286, 287, 288, 289, 290, 291, 292, 293, 294, 295, 296, 297, 298, 299, 300, 301, 302, 303, 304, 305, 306, 307, 308, 309, 310, 311, 312, 313, 314, 315, 316, 317, 318, 319, 320, 321, 322, 323, 324, 325, 326, 327, 328, 329, 330, 331, 332, 333, 334, 335], 1.0, 'REPLACE')
_vg = ob_cube_001.vertex_groups.new(name='tibiall')
_vg.add([168, 169, 170, 171, 172, 173, 174, 175], 1.0, 'REPLACE')
_vg = ob_cube_001.vertex_groups.new(name='tibial')
_vg.add([176, 177, 178, 179, 180, 181, 182, 183], 1.0, 'REPLACE')
_vg = ob_cube_001.vertex_groups.new(name='piedel')
_vg.add([0, 1, 2, 3, 4, 5, 6, 7], 1.0, 'REPLACE')
_vg = ob_cube_001.vertex_groups.new(name='picciolo')
_vg.add([232, 233, 234, 235, 236, 237, 238, 239], 1.0, 'REPLACE')
_vg = ob_cube_001.vertex_groups.new(name='Bone.011')
for _i, _w in zip([232, 235, 320, 321, 322, 323, 324, 325, 326, 327], [0.128, 0.9993, 1.0, 1.0, 1.0, 1.0, 1.0, 1.0, 1.0, 1.0]): _vg.add([_i], _w, 'REPLACE')
_vg = ob_cube_001.vertex_groups.new(name='bocca')
_vg.add([240, 241, 242, 243, 244, 245, 246, 247], 1.0, 'REPLACE')
_vg = ob_cube_001.vertex_groups.new(name='Bone.013')
for _i, _w in zip([312, 313, 314, 315, 316, 317, 318, 319, 328, 331, 332, 333], [1.0, 1.0, 1.0, 1.0, 1.0, 1.0, 1.0, 1.0, 0.3536, 0.06, 0.9982, 0.05933]): _vg.add([_i], _w, 'REPLACE')
_vg = ob_cube_001.vertex_groups.new(name='boccarl')
_vg.add([256, 257, 258, 259, 260, 261, 262, 263], 1.0, 'REPLACE')
_vg = ob_cube_001.vertex_groups.new(name='boccar')
_vg.add([272, 273, 274, 275, 276, 277, 278, 279], 1.0, 'REPLACE')
_vg = ob_cube_001.vertex_groups.new(name='omerol')
_vg.add([152, 153, 154, 155, 156, 157, 158, 159], 1.0, 'REPLACE')
_vg = ob_cube_001.vertex_groups.new(name='radiol')
_vg.add([144, 145, 146, 147, 148, 149, 150, 151], 1.0, 'REPLACE')
_vg = ob_cube_001.vertex_groups.new(name='manol')
_vg.add([136, 137, 138, 139, 140, 141, 142, 143], 1.0, 'REPLACE')
_vg = ob_cube_001.vertex_groups.new(name='falangil')
_vg.add([96, 97, 98, 99, 100, 101, 102, 103, 104, 105, 106, 107, 108, 109, 110, 111, 128, 129, 130, 131, 132, 133, 134, 135], 1.0, 'REPLACE')
_vg = ob_cube_001.vertex_groups.new(name='artiglil')
_vg.add([88, 89, 90, 91, 92, 93, 94, 95, 112, 113, 114, 115, 116, 117, 118, 119, 120, 121, 122, 123, 124, 125, 126, 127], 1.0, 'REPLACE')
_vg = ob_cube_001.vertex_groups.new(name='omeror')
_vg.add([16, 17, 18, 19, 20, 21, 22, 23], 1.0, 'REPLACE')
_vg = ob_cube_001.vertex_groups.new(name='radior')
_vg.add([24, 25, 26, 27, 28, 29, 30, 31], 1.0, 'REPLACE')
_vg = ob_cube_001.vertex_groups.new(name='manor')
_vg.add([32, 33, 34, 35, 36, 37, 38, 39], 1.0, 'REPLACE')
_vg = ob_cube_001.vertex_groups.new(name='falangir')
_vg.add([40, 41, 42, 43, 44, 45, 46, 47, 48, 49, 50, 51, 52, 53, 54, 55, 72, 73, 74, 75, 76, 77, 78, 79], 1.0, 'REPLACE')
_vg = ob_cube_001.vertex_groups.new(name='artiglir')
_vg.add([56, 57, 58, 59, 60, 61, 62, 63, 64, 65, 66, 67, 68, 69, 70, 71, 80, 81, 82, 83, 84, 85, 86, 87], 1.0, 'REPLACE')
_m = ob_cube_001.modifiers.new('Armature', 'ARMATURE')
_m.object = ob_armature

# ---- collection membership
col_collection_1.objects.link(ob_armature)
col_collection_1.objects.link(ob_cube_001)

# ---- scene / render settings (as saved in the file)
scene.frame_start = 0; scene.frame_end = 250; scene.frame_set(237)
scene.render.engine = 'BLENDER_EEVEE_NEXT'
scene.render.resolution_percentage = 50
scene.render.dither_intensity = 0.0
scene.cycles.use_denoising = False
scene.cycles.samples = 10
scene.cycles.sampling_pattern = 'TABULATED_SOBOL'
scene.cycles.light_sampling_threshold = 0.0
scene.cycles.use_adaptive_sampling = False
scene.cycles.use_light_tree = False
scene.cycles.blur_glossy = 0.0
scene.cycles.pixel_filter_type = 'GAUSSIAN'
scene.cycles.sample_clamp_indirect = 0.0
scene.view_settings.view_transform = 'Standard'
bpy.context.view_layer.update()

# ---- added for rendering (the .blend has no active camera and no usable light): camera, sun
cam_auto = bpy.data.cameras.new('AutoCamera')
cam_auto.lens = 50.0
cam_auto.sensor_width = 36.0
cam_auto.clip_end = 1000.0
ob_auto_camera = bpy.data.objects.new('AutoCamera', cam_auto)
scene.collection.objects.link(ob_auto_camera)
ob_auto_camera.location = (11.6308, -9.42264, 10.0393)
ob_auto_camera.rotation_euler = (1.09748, -7.21219e-08, 0.694738)
scene.camera = ob_auto_camera
light_auto_sun = bpy.data.lights.new('AutoSun', 'SUN')
light_auto_sun.energy = 3.0
light_auto_sun.angle = 0.0523599
ob_auto_sun = bpy.data.objects.new('AutoSun', light_auto_sun)
scene.collection.objects.link(ob_auto_sun)
ob_auto_sun.rotation_euler = (0.872665, 0.174533, 0.523599)
bpy.context.view_layer.update()
